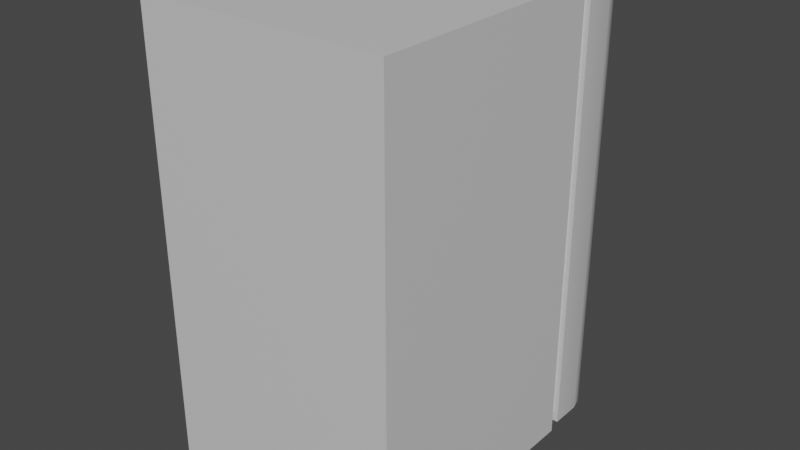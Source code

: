 # Source: fridge.blend  (saved by Blender 3.4.6; exported with 4.5.12 LTS)
import bpy
from mathutils import Matrix  # noqa: F401  (used for matrix-valued properties, if any)

bpy.ops.wm.read_factory_settings(use_empty=True)
scene = bpy.context.scene
scene.name = 'Scene'

# ---- collections
col_collection = bpy.data.collections.new('Collection'); scene.collection.children.link(col_collection)

# ---- materials (node trees are filled in below, after node groups)
mat_material_001 = bpy.data.materials.new('Material.001')
mat_material_001.use_transparent_shadow = False
mat_material_002 = bpy.data.materials.new('Material.002')
mat_material_002.use_transparent_shadow = False
mat_material_003 = bpy.data.materials.new('Material.003')
mat_material_003.use_transparent_shadow = False

# ---- node groups
ng_auto_smooth = bpy.data.node_groups.new('Auto Smooth', 'GeometryNodeTree')
_s = ng_auto_smooth.interface.new_socket(name='Geometry', in_out='OUTPUT', socket_type='NodeSocketGeometry')
_s = ng_auto_smooth.interface.new_socket(name='Geometry', in_out='INPUT', socket_type='NodeSocketGeometry')
_s = ng_auto_smooth.interface.new_socket(name='Angle', in_out='INPUT', socket_type='NodeSocketFloat')
_s.subtype = 'ANGLE'
_s.min_value = 0.0
_s.max_value = 3.142
ng_auto_smooth.is_modifier = True
_N = ng_auto_smooth.nodes; _L = ng_auto_smooth.links
n0 = _N.new('NodeGroupOutput'); n0.name = 'Group Output'; n0.location = (480, -100)
n1 = _N.new('NodeGroupInput'); n1.name = 'Group Input'; n1.location = (-420, -300)
n2 = _N.new('NodeGroupInput'); n2.name = 'Group Input.001'; n2.location = (-60, -100)
n3 = _N.new('GeometryNodeSetShadeSmooth'); n3.name = 'Set Shade Smooth'; n3.location = (120, -100)
n3.domain = 'EDGE'
n4 = _N.new('GeometryNodeSetShadeSmooth'); n4.name = 'Set Shade Smooth.001'; n4.location = (300, -100)
n5 = _N.new('GeometryNodeInputMeshEdgeAngle'); n5.name = 'Edge Angle'; n5.location = (-420, -220)
n6 = _N.new('GeometryNodeInputEdgeSmooth'); n6.name = 'Is Edge Smooth'; n6.location = (-60, -160)
n7 = _N.new('GeometryNodeInputShadeSmooth'); n7.name = 'Is Face Smooth'; n7.location = (-240, -340)
n8 = _N.new('FunctionNodeBooleanMath'); n8.name = 'Boolean Math'; n8.location = (-60, -220)
n9 = _N.new('FunctionNodeCompare'); n9.name = 'Compare'; n9.location = (-240, -180)
n9.operation = 'LESS_EQUAL'
_L.new(n5.outputs[0], n9.inputs[0])
_L.new(n4.outputs[0], n0.inputs[0])
_L.new(n1.outputs[1], n9.inputs[1])
_L.new(n9.outputs[0], n8.inputs[0])
_L.new(n7.outputs[0], n8.inputs[1])
_L.new(n2.outputs[0], n3.inputs[0])
_L.new(n6.outputs[0], n3.inputs[1])
_L.new(n3.outputs[0], n4.inputs[0])
_L.new(n8.outputs[0], n3.inputs[2])
n0.is_active_output = True

# ---- material node trees
mat_material_001.use_nodes = True; mat_material_001.node_tree.nodes.clear()
_N = mat_material_001.node_tree.nodes; _L = mat_material_001.node_tree.links
n0 = _N.new('ShaderNodeBsdfPrincipled'); n0.name = 'Principled BSDF'; n0.location = (10, 300)
n0.distribution = 'GGX'
n0.subsurface_method = 'RANDOM_WALK_SKIN'
n0.inputs[0].default_value = (0.6559, 0.6559, 0.6559, 1.0)
n0.inputs[3].default_value = 1.45
n0.inputs[27].default_value = (0.0, 0.0, 0.0, 1.0)
n0.inputs[28].default_value = 1.0
n1 = _N.new('ShaderNodeOutputMaterial'); n1.name = 'Material Output'; n1.location = (300, 300)
_L.new(n0.outputs[0], n1.inputs[0])
n1.is_active_output = True
mat_material_002.use_nodes = True; mat_material_002.node_tree.nodes.clear()
_N = mat_material_002.node_tree.nodes; _L = mat_material_002.node_tree.links
n0 = _N.new('ShaderNodeBsdfPrincipled'); n0.name = 'Principled BSDF'; n0.location = (10, 300)
n0.distribution = 'GGX'
n0.subsurface_method = 'RANDOM_WALK_SKIN'
n0.inputs[0].default_value = (0.009019, 0.009019, 0.009019, 1.0)
n0.inputs[3].default_value = 1.45
n0.inputs[27].default_value = (0.0, 0.0, 0.0, 1.0)
n0.inputs[28].default_value = 1.0
n1 = _N.new('ShaderNodeOutputMaterial'); n1.name = 'Material Output'; n1.location = (300, 300)
_L.new(n0.outputs[0], n1.inputs[0])
n1.is_active_output = True
mat_material_003.use_nodes = True; mat_material_003.node_tree.nodes.clear()
_N = mat_material_003.node_tree.nodes; _L = mat_material_003.node_tree.links
n0 = _N.new('ShaderNodeBsdfPrincipled'); n0.name = 'Principled BSDF'; n0.location = (10, 300)
n0.distribution = 'GGX'
n0.subsurface_method = 'RANDOM_WALK_SKIN'
n0.inputs[0].default_value = (0.1789, 0.1789, 0.1789, 1.0)
n0.inputs[3].default_value = 1.45
n0.inputs[27].default_value = (0.0, 0.0, 0.0, 1.0)
n0.inputs[28].default_value = 1.0
n1 = _N.new('ShaderNodeOutputMaterial'); n1.name = 'Material Output'; n1.location = (300, 300)
_L.new(n0.outputs[0], n1.inputs[0])
n1.is_active_output = True

# ---- world
world_world = bpy.data.worlds.new('World'); scene.world = world_world
world_world.use_nodes = True; world_world.node_tree.nodes.clear()
_N = world_world.node_tree.nodes; _L = world_world.node_tree.links
n0 = _N.new('ShaderNodeOutputWorld'); n0.name = 'World Output'; n0.location = (300, 300)
n1 = _N.new('ShaderNodeBackground'); n1.name = 'Background'; n1.location = (10, 300)
n1.inputs[0].default_value = (0.05088, 0.05088, 0.05088, 1.0)
_L.new(n1.outputs[0], n0.inputs[0])
n0.is_active_output = True
world_world.color = (0.05088, 0.05088, 0.05088)
world_world.use_sun_shadow = False
world_world.sun_shadow_jitter_overblur = 0.0

# ---- meshes
me_cube_001 = bpy.data.meshes.new('Cube.001')
me_cube_001.from_pydata([(-1.0, -1.0, -1.0), (-1.0, -1.0, 2.592), (-1.0, 1.0, -1.0), (-1.0, 1.0, 2.592), (1.0, -1.0, -1.0), (1.0, -1.0, 2.592), (1.0, 1.0, -1.0), (1.0, 1.0, 2.592), (-0.9278, 1.0, 2.463), (-0.9278, 1.0, -0.8702), (0.9278, 1.0, -0.8702), (0.9278, 1.0, 2.463), (-0.9278, -0.6634, 2.463), (-0.9278, -0.6634, -0.8702), (0.9278, -0.6634, -0.8702), (0.9278, -0.6634, 2.463), (-0.9278, -0.6634, 1.727), (-0.9278, -0.6634, 0.6868), (-0.9278, -0.6634, 0.6568), (-0.9278, -0.6634, -0.01193), (-0.9278, -0.6634, -0.06209), (0.9278, -0.6634, 1.727), (0.9278, -0.6634, 0.6868), (0.9278, -0.6634, 0.6568), (0.9278, -0.6634, -0.01193), (0.9278, -0.6634, -0.06209), (-0.9278, -0.6634, 1.678), (0.9278, -0.6634, 1.678), (-0.9278, 0.7782, 0.6868), (-0.9278, 0.7782, 0.6568), (-0.9278, 0.7782, -0.01193), (-0.9278, 0.7782, -0.06209), (0.9278, 0.7782, 0.6868), (0.9278, 0.7782, 0.6568), (0.9278, 0.7782, -0.01193), (0.9278, 0.7782, -0.06209), (-0.9278, 0.7782, 1.727), (0.9278, 0.7782, 1.727), (-0.9278, 0.7782, 1.678), (0.9278, 0.7782, 1.678), (-0.03986, -0.6634, -0.06209), (0.03986, -0.6634, -0.06209), (-0.03986, 0.7782, -0.06209), (0.03986, 0.7782, -0.06209), (-0.03986, -0.6634, -0.9042), (0.03986, -0.6634, -0.9042), (-0.03986, 0.7782, -0.9042), (0.03986, 0.7782, -0.9042), (-1.0, 0.0, -1.0), (0.0, 1.0, -1.0), (1.0, 0.0, -1.0), (0.0, -1.0, -1.0), (0.0, 0.0, -1.0), (0.7999, 0.6021, -0.9999), (0.8936, 0.6957, -0.9999), (0.9099, 0.5099, -1.0), (0.8662, 0.6295, -0.9999), (0.8936, 0.8463, -0.9999), (0.7999, 0.94, -0.9999), (0.9751, 0.986, -1.0), (0.8662, 0.9125, -0.9999), (0.6493, 0.94, -0.9999), (0.5557, 0.8463, -0.9999), (0.4626, 0.95, -1.0), (0.5831, 0.9125, -0.9999), (0.5557, 0.6957, -0.9999), (0.6493, 0.6021, -0.9999), (0.4922, 0.5333, -1.0), (0.5831, 0.6295, -0.9999), (-0.5857, 0.8463, -0.9999), (-0.6794, 0.94, -0.9999), (-0.4926, 0.9495, -1.0), (-0.6132, 0.9125, -0.9999), (-0.83, 0.94, -0.9999), (-0.9236, 0.8463, -0.9999), (-0.9972, 0.9978, -1.0), (-0.8962, 0.9125, -0.9999), (-0.9236, 0.6957, -0.9999), (-0.83, 0.6021, -0.9999), (-0.9354, 0.5092, -1.0), (-0.8962, 0.6295, -0.9999), (-0.6794, 0.6021, -0.9999), (-0.5857, 0.6957, -0.9999), (-0.5205, 0.535, -1.0), (-0.6132, 0.6295, -0.9999), (-0.8013, -0.5005, -0.9998), (-0.8949, -0.5941, -0.9998), (-0.9142, -0.4088, -0.9999), (-0.8675, -0.5279, -0.9998), (-0.8949, -0.7447, -0.9998), (-0.8013, -0.8384, -0.9998), (-0.946, -0.9169, -0.9999), (-0.8675, -0.8109, -0.9998), (-0.6507, -0.8384, -0.9998), (-0.5571, -0.7447, -0.9998), (-0.4671, -0.8644, -0.9999), (-0.5845, -0.8109, -0.9998), (-0.5571, -0.5941, -0.9998), (-0.6507, -0.5005, -0.9998), (-0.4874, -0.4379, -0.9999), (-0.5845, -0.5279, -0.9998), (0.5376, -0.6996, -0.9999), (0.6313, -0.7932, -0.9999), (0.4503, -0.8268, -1.0), (0.5651, -0.7658, -0.9999), (0.7819, -0.7932, -0.9999), (0.8755, -0.6996, -0.9999), (0.9238, -0.8734, -1.0), (0.8481, -0.7658, -0.9999), (0.8755, -0.5489, -0.9999), (0.7819, -0.4553, -0.9999), (0.9002, -0.365, -1.0), (0.8481, -0.4827, -0.9999), (0.6313, -0.4553, -0.9999), (0.5376, -0.5489, -0.9999), (0.4662, -0.3948, -1.0), (0.5651, -0.4827, -0.9999), (0.8936, 0.6957, -1.088), (0.7999, 0.6021, -1.088), (0.8662, 0.6295, -1.088), (0.7999, 0.94, -1.088), (0.8936, 0.8463, -1.088), (0.8662, 0.9125, -1.088), (0.5557, 0.8463, -1.088), (0.6493, 0.94, -1.088), (0.5831, 0.9125, -1.088), (0.6493, 0.6021, -1.088), (0.5557, 0.6957, -1.088), (0.5831, 0.6295, -1.088), (-0.6794, 0.94, -1.088), (-0.5857, 0.8463, -1.088), (-0.6132, 0.9125, -1.088), (-0.9236, 0.8463, -1.088), (-0.83, 0.94, -1.088), (-0.8962, 0.9125, -1.088), (-0.83, 0.6021, -1.088), (-0.9236, 0.6957, -1.088), (-0.8962, 0.6295, -1.088), (-0.5857, 0.6957, -1.088), (-0.6794, 0.6021, -1.088), (-0.6132, 0.6295, -1.088), (-0.8949, -0.5941, -1.088), (-0.8013, -0.5005, -1.088), (-0.8675, -0.5279, -1.088), (-0.8013, -0.8384, -1.088), (-0.8949, -0.7447, -1.088), (-0.8675, -0.8109, -1.088), (-0.5571, -0.7447, -1.088), (-0.6507, -0.8384, -1.088), (-0.5845, -0.8109, -1.088), (-0.6507, -0.5005, -1.088), (-0.5571, -0.5941, -1.088), (-0.5845, -0.5279, -1.088), (0.6313, -0.7932, -1.088), (0.5376, -0.6996, -1.088), (0.5651, -0.7658, -1.088), (0.8755, -0.6996, -1.088), (0.7819, -0.7932, -1.088), (0.8481, -0.7658, -1.088), (0.7819, -0.4553, -1.088), (0.8755, -0.5489, -1.088), (0.8481, -0.4827, -1.088), (0.5376, -0.5489, -1.088), (0.6313, -0.4553, -1.088), (0.5651, -0.4827, -1.088)], [], [(0, 1, 3, 2, 48), (7, 6, 10, 11), (6, 7, 5, 4, 50), (4, 5, 1, 0, 51), (109, 106, 156, 160), (7, 3, 1, 5), (11, 10, 14, 25, 24, 23, 22, 27, 21, 15), (6, 49, 2, 9, 10), (3, 7, 11, 8), (2, 3, 8, 9), (16, 12, 15, 21), (10, 9, 13, 14), (8, 11, 15, 12), (9, 8, 12, 16, 26, 17, 18, 19, 20, 13), (13, 20, 40, 41, 25, 14), (21, 27, 39, 37), (19, 18, 23, 24), (24, 25, 35, 34), (18, 17, 28, 29), (17, 26, 27, 22), (31, 30, 34, 35, 43, 42), (29, 28, 32, 33), (38, 36, 37, 39), (17, 22, 32, 28), (40, 20, 31, 42), (27, 26, 38, 39), (22, 23, 33, 32), (16, 21, 37, 36), (20, 19, 30, 31), (19, 24, 34, 30), (26, 16, 36, 38), (23, 18, 29, 33), (25, 41, 43, 35), (43, 41, 45, 47), (45, 44, 46, 47), (40, 42, 46, 44), (42, 43, 47, 46), (41, 40, 44, 45), (89, 86, 141, 145), (69, 82, 138, 130), (53, 66, 126, 118), (93, 90, 144, 148), (61, 58, 120, 124), (73, 70, 129, 133), (65, 62, 123, 127), (49, 6, 59, 58, 61, 63), (0, 48, 87, 86, 89, 91), (81, 78, 135, 139), (77, 74, 132, 136), (2, 49, 71, 70, 73, 75), (85, 98, 150, 142), (105, 102, 153, 157), (97, 94, 147, 151), (6, 50, 55, 54, 57, 59), (113, 110, 159, 163), (123, 125, 124, 120, 122, 121, 117, 119, 118, 126, 128, 127), (101, 114, 162, 154), (132, 134, 133, 129, 131, 130, 138, 140, 139, 135, 137, 136), (141, 143, 142, 150, 152, 151, 147, 149, 148, 144, 146, 145), (162, 164, 163, 159, 161, 160, 156, 158, 157, 153, 155, 154), (48, 2, 75, 74, 77, 79), (4, 51, 103, 102, 105, 107), (52, 49, 63, 62, 65, 67), (51, 0, 91, 90, 93, 95), (49, 52, 83, 82, 69, 71), (50, 4, 107, 106, 109, 111), (50, 52, 67, 66, 53, 55), (52, 51, 95, 94, 97, 99), (52, 48, 79, 78, 81, 83), (51, 52, 115, 114, 101, 103), (48, 52, 99, 98, 85, 87), (52, 50, 111, 110, 113, 115), (53, 56, 55), (56, 54, 55), (57, 60, 59), (60, 58, 59), (61, 64, 63), (64, 62, 63), (65, 68, 67), (68, 66, 67), (69, 72, 71), (72, 70, 71), (73, 76, 75), (76, 74, 75), (77, 80, 79), (80, 78, 79), (81, 84, 83), (84, 82, 83), (85, 88, 87), (88, 86, 87), (89, 92, 91), (92, 90, 91), (93, 96, 95), (96, 94, 95), (97, 100, 99), (100, 98, 99), (101, 104, 103), (104, 102, 103), (105, 108, 107), (108, 106, 107), (109, 112, 111), (112, 110, 111), (113, 116, 115), (116, 114, 115), (53, 118, 119, 56), (56, 119, 117, 54), (120, 58, 60, 122), (122, 60, 57, 121), (69, 130, 131, 72), (72, 131, 129, 70), (132, 74, 76, 134), (134, 76, 73, 133), (123, 62, 64, 125), (125, 64, 61, 124), (85, 142, 143, 88), (88, 143, 141, 86), (144, 90, 92, 146), (146, 92, 89, 145), (135, 78, 80, 137), (137, 80, 77, 136), (101, 154, 155, 104), (104, 155, 153, 102), (156, 106, 108, 158), (158, 108, 105, 157), (126, 66, 68, 128), (128, 68, 65, 127), (147, 94, 96, 149), (149, 96, 93, 148), (81, 139, 140, 84), (84, 140, 138, 82), (159, 110, 112, 161), (161, 112, 109, 160), (150, 98, 100, 152), (152, 100, 97, 151), (113, 163, 164, 116), (116, 164, 162, 114), (57, 54, 117, 121)])
_uv = me_cube_001.uv_layers.new(name='UVMap')
_uv.uv.foreach_set('vector', [0.375, 0.0, 0.625, 0.0, 0.625, 0.25, 0.375, 0.25, 0.375, 0.125, 0.625, 0.5, 0.375, 0.5, 0.375, 0.5, 0.625, 0.5, 0.375, 0.5, 0.625, 0.5, 0.625, 0.75, 0.375, 0.75, 0.375, 0.625, 0.375, 0.75, 0.625, 0.75, 0.625, 1.0, 0.375, 1.0, 0.375, 0.875, 0.375, 0.6596, 0.375, 0.7154, 0.375, 0.7154, 0.375, 0.6596, 0.625, 0.5, 0.875, 0.5, 0.875, 0.75, 0.625, 0.75, 0.625, 0.5, 0.375, 0.5, 0.375, 0.5, 0.4167, 0.5, 0.4583, 0.5, 0.5, 0.5, 0.5417, 0.5, 0.5625, 0.5, 0.5833, 0.5, 0.625, 0.5, 0.375, 0.5, 0.25, 0.5, 0.125, 0.5, 0.125, 0.5, 0.375, 0.5, 0.875, 0.5, 0.625, 0.5, 0.625, 0.5, 0.875, 0.5, 0.375, 0.25, 0.625, 0.25, 0.625, 0.25, 0.375, 0.25, 0.5833, 0.25, 0.625, 0.25, 0.625, 0.5, 0.5833, 0.5, 0.375, 0.5, 0.125, 0.5, 0.125, 0.5, 0.375, 0.5, 0.875, 0.5, 0.625, 0.5, 0.625, 0.5, 0.875, 0.5, 0.375, 0.25, 0.625, 0.25, 0.625, 0.25, 0.5833, 0.25, 0.5625, 0.25, 0.5417, 0.25, 0.5, 0.25, 0.4583, 0.25, 0.4167, 0.25, 0.375, 0.25, 0.375, 0.25, 0.4167, 0.25, 0.4167, 0.3333, 0.4167, 0.4167, 0.4167, 0.5, 0.375, 0.5, 0.5833, 0.5, 0.5625, 0.5, 0.5625, 0.5, 0.5833, 0.5, 0.4583, 0.25, 0.5, 0.25, 0.5, 0.5, 0.4583, 0.5, 0.4583, 0.5, 0.4167, 0.5, 0.4167, 0.5, 0.4583, 0.5, 0.5, 0.25, 0.5417, 0.25, 0.5417, 0.25, 0.5, 0.25, 0.5417, 0.25, 0.5625, 0.25, 0.5625, 0.5, 0.5417, 0.5, 0.4167, 0.25, 0.4583, 0.25, 0.4583, 0.5, 0.4167, 0.5, 0.4167, 0.4167, 0.4167, 0.3333, 0.5, 0.25, 0.5417, 0.25, 0.5417, 0.5, 0.5, 0.5, 0.5625, 0.25, 0.5833, 0.25, 0.5833, 0.5, 0.5625, 0.5, 0.5417, 0.25, 0.5417, 0.5, 0.5417, 0.5, 0.5417, 0.25, 0.4167, 0.3333, 0.4167, 0.25, 0.4167, 0.25, 0.4167, 0.3333, 0.5625, 0.5, 0.5625, 0.25, 0.5625, 0.25, 0.5625, 0.5, 0.5417, 0.5, 0.5, 0.5, 0.5, 0.5, 0.5417, 0.5, 0.5833, 0.25, 0.5833, 0.5, 0.5833, 0.5, 0.5833, 0.25, 0.4167, 0.25, 0.4583, 0.25, 0.4583, 0.25, 0.4167, 0.25, 0.4583, 0.25, 0.4583, 0.5, 0.4583, 0.5, 0.4583, 0.25, 0.5625, 0.25, 0.5833, 0.25, 0.5833, 0.25, 0.5625, 0.25, 0.5, 0.5, 0.5, 0.25, 0.5, 0.25, 0.5, 0.5, 0.4167, 0.5, 0.4167, 0.4167, 0.4167, 0.4167, 0.4167, 0.5, 0.4167, 0.4167, 0.4167, 0.4167, 0.4167, 0.4167, 0.4167, 0.4167, 0.4167, 0.4167, 0.4167, 0.3333, 0.4167, 0.3333, 0.4167, 0.4167, 0.4167, 0.3333, 0.4167, 0.3333, 0.4167, 0.3333, 0.4167, 0.3333, 0.4167, 0.3333, 0.4167, 0.4167, 0.4167, 0.4167, 0.4167, 0.3333, 0.4167, 0.4167, 0.4167, 0.3333, 0.4167, 0.3333, 0.4167, 0.4167, 0.375, 0.03464, 0.375, 0.09036, 0.375, 0.09036, 0.375, 0.03464, 0.25, 0.5346, 0.25, 0.5904, 0.25, 0.5904, 0.25, 0.5346, 0.3404, 0.625, 0.2846, 0.625, 0.2846, 0.625, 0.3404, 0.625, 0.375, 0.9096, 0.375, 0.9654, 0.375, 0.9654, 0.375, 0.9096, 0.2846, 0.5, 0.3404, 0.5, 0.3404, 0.5, 0.2846, 0.5, 0.1596, 0.5, 0.2154, 0.5, 0.2154, 0.5, 0.1596, 0.5, 0.25, 0.5904, 0.25, 0.5346, 0.25, 0.5346, 0.25, 0.5904, 0.25, 0.5, 0.375, 0.5, 0.375, 0.5, 0.3404, 0.5, 0.2846, 0.5, 0.25, 0.5, 0.375, 0.0, 0.375, 0.125, 0.375, 0.125, 0.375, 0.09036, 0.375, 0.03464, 0.375, 0.0, 0.2154, 0.625, 0.1596, 0.625, 0.1596, 0.625, 0.2154, 0.625, 0.375, 0.1596, 0.375, 0.2154, 0.375, 0.2154, 0.375, 0.1596, 0.125, 0.5, 0.25, 0.5, 0.25, 0.5, 0.2154, 0.5, 0.1596, 0.5, 0.125, 0.5, 0.1596, 0.625, 0.2154, 0.625, 0.2154, 0.625, 0.1596, 0.625, 0.375, 0.7846, 0.375, 0.8404, 0.375, 0.8404, 0.375, 0.7846, 0.25, 0.6596, 0.25, 0.7154, 0.25, 0.7154, 0.25, 0.6596, 0.375, 0.5, 0.375, 0.625, 0.375, 0.625, 0.375, 0.5904, 0.375, 0.5346, 0.375, 0.5, 0.2846, 0.625, 0.3404, 0.625, 0.3404, 0.625, 0.2846, 0.625, 0.25, 0.5346, 0.2534, 0.5034, 0.2846, 0.5, 0.3404, 0.5, 0.3716, 0.5034, 0.375, 0.5346, 0.375, 0.5904, 0.3716, 0.6216, 0.3404, 0.625, 0.2846, 0.625, 0.2534, 0.6216, 0.25, 0.5904, 0.25, 0.7154, 0.25, 0.6596, 0.25, 0.6596, 0.25, 0.7154, 0.125, 0.5346, 0.1351, 0.5101, 0.1596, 0.5, 0.2154, 0.5, 0.2466, 0.5034, 0.25, 0.5346, 0.25, 0.5904, 0.2466, 0.6216, 0.2154, 0.625, 0.1596, 0.625, 0.1351, 0.6149, 0.125, 0.5904, 0.125, 0.6596, 0.1351, 0.6351, 0.1596, 0.625, 0.2154, 0.625, 0.2466, 0.6284, 0.25, 0.6596, 0.25, 0.7154, 0.2399, 0.7399, 0.2154, 0.75, 0.1596, 0.75, 0.1351, 0.7399, 0.125, 0.7154, 0.25, 0.6596, 0.2534, 0.6284, 0.2846, 0.625, 0.3404, 0.625, 0.3716, 0.6284, 0.375, 0.6596, 0.375, 0.7154, 0.3649, 0.7399, 0.3404, 0.75, 0.2846, 0.75, 0.2601, 0.7399, 0.25, 0.7154, 0.375, 0.125, 0.375, 0.25, 0.375, 0.25, 0.375, 0.2154, 0.375, 0.1596, 0.375, 0.125, 0.375, 0.75, 0.375, 0.875, 0.375, 0.875, 0.375, 0.8404, 0.375, 0.7846, 0.375, 0.75, 0.25, 0.625, 0.25, 0.5, 0.25, 0.5, 0.25, 0.5346, 0.25, 0.5904, 0.25, 0.625, 0.375, 0.875, 0.375, 1.0, 0.375, 1.0, 0.375, 0.9654, 0.375, 0.9096, 0.375, 0.875, 0.25, 0.5, 0.25, 0.625, 0.25, 0.625, 0.25, 0.5904, 0.25, 0.5346, 0.25, 0.5, 0.375, 0.625, 0.375, 0.75, 0.375, 0.75, 0.375, 0.7154, 0.375, 0.6596, 0.375, 0.625, 0.375, 0.625, 0.25, 0.625, 0.25, 0.625, 0.2846, 0.625, 0.3404, 0.625, 0.375, 0.625, 0.25, 0.625, 0.25, 0.75, 0.25, 0.75, 0.25, 0.7154, 0.25, 0.6596, 0.25, 0.625, 0.25, 0.625, 0.125, 0.625, 0.125, 0.625, 0.1596, 0.625, 0.2154, 0.625, 0.25, 0.625, 0.25, 0.75, 0.25, 0.625, 0.25, 0.625, 0.25, 0.6596, 0.25, 0.7154, 0.25, 0.75, 0.125, 0.625, 0.25, 0.625, 0.25, 0.625, 0.2154, 0.625, 0.1596, 0.625, 0.125, 0.625, 0.25, 0.625, 0.375, 0.625, 0.375, 0.625, 0.3404, 0.625, 0.2846, 0.625, 0.25, 0.625, 0.3404, 0.625, 0.3649, 0.625, 0.375, 0.625, 0.3649, 0.625, 0.375, 0.625, 0.375, 0.625, 0.375, 0.5346, 0.375, 0.5101, 0.375, 0.5, 0.375, 0.5101, 0.375, 0.5, 0.375, 0.5, 0.2846, 0.5, 0.2601, 0.5, 0.25, 0.5, 0.2601, 0.5, 0.25, 0.5, 0.25, 0.5, 0.25, 0.5904, 0.25, 0.6149, 0.25, 0.625, 0.25, 0.6149, 0.25, 0.625, 0.25, 0.625, 0.25, 0.5346, 0.25, 0.5101, 0.25, 0.5, 0.25, 0.5101, 0.25, 0.5, 0.25, 0.5, 0.375, 0.25, 0.375, 0.2399, 0.375, 0.25, 0.375, 0.2399, 0.375, 0.2154, 0.375, 0.25, 0.375, 0.1596, 0.375, 0.1351, 0.375, 0.125, 0.375, 0.1351, 0.375, 0.125, 0.375, 0.125, 0.2154, 0.625, 0.2399, 0.625, 0.25, 0.625, 0.2399, 0.625, 0.25, 0.625, 0.25, 0.625, 0.375, 0.125, 0.375, 0.1149, 0.375, 0.125, 0.375, 0.1149, 0.375, 0.09036, 0.375, 0.125, 0.375, 0.03464, 0.375, 0.01015, 0.375, 0.0, 0.375, 0.01015, 0.375, 0.0, 0.375, 0.0, 0.375, 0.9096, 0.375, 0.8851, 0.375, 0.875, 0.375, 0.8851, 0.375, 0.875, 0.375, 0.875, 0.25, 0.6596, 0.25, 0.6351, 0.25, 0.625, 0.25, 0.6351, 0.25, 0.625, 0.25, 0.625, 0.25, 0.7154, 0.25, 0.7399, 0.25, 0.75, 0.25, 0.7399, 0.25, 0.75, 0.25, 0.75, 0.375, 0.7846, 0.375, 0.7601, 0.375, 0.75, 0.375, 0.7601, 0.375, 0.75, 0.375, 0.75, 0.375, 0.6596, 0.375, 0.6351, 0.375, 0.625, 0.375, 0.6351, 0.375, 0.625, 0.375, 0.625, 0.2846, 0.625, 0.2601, 0.625, 0.25, 0.625, 0.2601, 0.625, 0.25, 0.625, 0.25, 0.625, 0.3404, 0.625, 0.3404, 0.625, 0.3716, 0.6216, 0.375, 0.625, 0.375, 0.625, 0.3716, 0.6216, 0.375, 0.5904, 0.375, 0.5904, 0.3404, 0.5, 0.3404, 0.5, 0.375, 0.5, 0.3716, 0.5034, 0.3716, 0.5034, 0.375, 0.5, 0.375, 0.5346, 0.375, 0.5346, 0.25, 0.5346, 0.25, 0.5346, 0.2466, 0.5034, 0.25, 0.5, 0.25, 0.5, 0.2466, 0.5034, 0.2154, 0.5, 0.2154, 0.5, 0.375, 0.2154, 0.375, 0.2154, 0.375, 0.25, 0.375, 0.25, 0.125, 0.5, 0.125, 0.5, 0.1596, 0.5, 0.1596, 0.5, 0.25, 0.5346, 0.25, 0.5346, 0.25, 0.5, 0.2534, 0.5034, 0.2534, 0.5034, 0.25, 0.5, 0.2846, 0.5, 0.2846, 0.5, 0.1596, 0.625, 0.1596, 0.625, 0.125, 0.625, 0.125, 0.625, 0.375, 0.125, 0.375, 0.125, 0.375, 0.09036, 0.375, 0.09036, 0.375, 0.9654, 0.375, 0.9654, 0.375, 1.0, 0.375, 1.0, 0.375, 0.0, 0.375, 0.0, 0.375, 0.03464, 0.375, 0.03464, 0.1596, 0.625, 0.1596, 0.625, 0.125, 0.625, 0.125, 0.625, 0.375, 0.125, 0.375, 0.125, 0.375, 0.1596, 0.375, 0.1596, 0.25, 0.7154, 0.25, 0.7154, 0.25, 0.75, 0.25, 0.75, 0.375, 0.875, 0.375, 0.875, 0.375, 0.8404, 0.375, 0.8404, 0.375, 0.7154, 0.375, 0.7154, 0.375, 0.75, 0.375, 0.75, 0.375, 0.75, 0.375, 0.75, 0.375, 0.7846, 0.375, 0.7846, 0.2846, 0.625, 0.2846, 0.625, 0.25, 0.625, 0.2534, 0.6216, 0.2534, 0.6216, 0.25, 0.625, 0.25, 0.5904, 0.25, 0.5904, 0.25, 0.7154, 0.25, 0.7154, 0.25, 0.75, 0.25, 0.75, 0.375, 0.875, 0.375, 0.875, 0.375, 0.9096, 0.375, 0.9096, 0.2154, 0.625, 0.2154, 0.625, 0.2466, 0.6216, 0.25, 0.625, 0.25, 0.625, 0.2466, 0.6216, 0.25, 0.5904, 0.25, 0.5904, 0.3404, 0.625, 0.3404, 0.625, 0.375, 0.625, 0.3716, 0.6284, 0.3716, 0.6284, 0.375, 0.625, 0.375, 0.6596, 0.375, 0.6596, 0.2154, 0.625, 0.2154, 0.625, 0.25, 0.625, 0.2466, 0.6284, 0.2466, 0.6284, 0.25, 0.625, 0.25, 0.6596, 0.25, 0.6596, 0.2846, 0.625, 0.2846, 0.625, 0.2534, 0.6284, 0.25, 0.625, 0.25, 0.625, 0.2534, 0.6284, 0.25, 0.6596, 0.25, 0.6596, 0.375, 0.5346, 0.375, 0.5904, 0.375, 0.5904, 0.375, 0.5346])
me_cube_001.materials.append(mat_material_001)
me_cube_001.update()
me_cube_002 = bpy.data.meshes.new('Cube.002')
me_cube_002.from_pydata([(-6.121, -0.1764, -8.459), (-6.121, -0.1764, 9.337), (3.879, -0.1764, -8.459), (3.879, -0.1764, 9.337), (2.112, 2.096, 9.337), (2.112, 2.096, -8.459), (-6.121, 1.066, -8.459), (-5.091, 2.096, -8.459), (-5.983, 1.581, -8.459), (-5.606, 1.958, -8.459), (-5.091, 2.096, 9.337), (-6.121, 1.066, 9.337), (-5.606, 1.958, 9.337), (-5.983, 1.581, 9.337), (2.849, 2.096, -8.459), (3.879, 1.066, -8.459), (3.364, 1.958, -8.459), (3.741, 1.581, -8.459), (3.879, 1.066, 9.337), (2.849, 2.096, 9.337), (3.741, 1.581, 9.337), (3.364, 1.958, 9.337), (2.112, 2.096, 5.778), (2.112, 2.096, 4.879), (2.112, 2.096, -1.341), (2.112, 2.096, -2.324), (2.849, 2.096, -2.324), (2.849, 2.096, -1.341), (2.849, 2.096, 4.879), (2.849, 2.096, 5.778), (2.112, 2.328, 5.778), (-5.553, -0.3795, 8.326), (-5.553, -0.3795, -7.448), (2.849, 2.328, 5.778), (3.662, -0.3795, 8.951), (-5.904, -0.3795, 8.951), (3.662, -0.3795, -8.074), (-5.904, -0.3795, -8.074), (3.662, -0.1764, -8.074), (3.662, -0.1764, 8.951), (-5.904, -0.1764, 8.951), (-5.904, -0.1764, -8.074), (2.112, 2.446, 4.879), (2.231, 2.328, 4.879), (2.112, 2.209, 4.879), (2.112, 2.328, 4.998), (2.231, 2.328, -1.341), (2.112, 2.446, -1.341), (2.112, 2.328, -1.46), (2.112, 2.209, -1.341), (2.849, 2.446, -1.341), (2.73, 2.328, -1.341), (2.849, 2.209, -1.341), (2.849, 2.328, -1.46), (2.73, 2.328, 4.879), (2.849, 2.446, 4.879), (2.849, 2.328, 4.998), (2.849, 2.209, 4.879), (2.112, 2.328, -1.967), (2.289, 2.328, -2.324), (2.112, 2.151, -2.324), (2.673, 2.328, -2.324), (2.849, 2.328, -1.967), (2.849, 2.151, -2.324), (2.289, 2.771, 5.778), (2.112, 2.594, 5.778), (2.289, 2.771, 4.879), (2.112, 2.594, 4.879), (2.112, 2.594, -1.341), (2.289, 2.771, -1.341), (2.112, 2.594, -1.5), (2.289, 2.771, -1.547), (2.849, 2.594, -1.5), (2.673, 2.771, -1.547), (2.673, 2.771, -1.341), (2.849, 2.594, -1.341), (2.849, 2.594, 4.879), (2.673, 2.771, 4.879), (2.849, 2.594, 5.778), (2.673, 2.771, 5.778), (3.311, -0.3795, -7.448), (3.311, -0.3795, 8.326), (3.311, 1.543, 8.326), (3.311, 1.543, -7.448), (-5.553, 1.543, -7.448), (-5.553, 1.543, 8.326), (3.311, 1.543, 5.625), (3.311, 1.543, 4.267), (3.311, 1.543, 1.204), (3.311, 1.543, -0.3262), (3.311, 1.543, -3.321), (3.311, 1.543, -4.815), (-5.553, 1.543, -4.815), (-5.553, 1.543, -3.321), (-5.553, 1.543, -0.3262), (-5.553, 1.543, 1.204), (-5.553, 1.543, 4.267), (-5.553, 1.543, 5.625), (3.311, -0.2422, 5.625), (3.311, -0.2422, 4.267), (3.311, -0.2422, 1.204), (3.311, -0.2422, -0.3262), (3.311, -0.2422, -3.321), (3.311, -0.2422, -4.815), (-5.553, -0.2422, -4.815), (-5.553, -0.2422, -3.321), (-5.553, -0.2422, -0.3262), (-5.553, -0.2422, 1.204), (-5.553, -0.2422, 4.267), (-5.553, -0.2422, 5.625), (3.311, 0.0814, -3.321), (-5.553, 0.0814, 1.204), (-5.553, 0.0814, -3.321), (3.311, 0.0814, 1.204), (-5.553, 0.0814, 5.625), (3.311, 0.0814, 5.625), (3.311, 1.543, -4.1), (-5.553, 1.543, -4.1), (3.311, 1.543, 0.4244), (-5.553, 1.543, 0.4244), (3.311, 1.543, 4.845), (-5.553, 1.543, 4.845), (-5.553, 0.0814, 0.4244), (3.311, 0.0814, 4.845), (3.311, 0.0814, -4.1), (-5.553, 0.0814, -4.1), (3.311, 0.0814, 0.4244), (-5.553, 0.0814, 4.845)], [], [(22, 4, 19, 29), (18, 20, 21, 19, 4, 10, 12, 13, 11, 1, 3), (7, 10, 4, 22, 23, 24, 25, 5), (1, 0, 41, 40), (0, 1, 11, 6), (15, 18, 3, 2), (10, 7, 9, 12), (12, 9, 8, 13), (13, 8, 6, 11), (18, 15, 17, 20), (20, 17, 16, 21), (21, 16, 14, 26, 27, 28, 29, 19), (6, 8, 9, 7, 5, 14, 16, 17, 15, 2, 0), (5, 25, 26, 14), (26, 25, 60, 59, 61, 63), (24, 23, 28, 27), (22, 29, 33, 30), (42, 45, 30, 65, 67), (38, 39, 34, 36), (33, 56, 55, 76, 78), (24, 27, 52, 51, 46, 49), (71, 69, 74, 73), (23, 22, 30, 45, 44), (25, 24, 49, 48, 58, 60), (55, 50, 75, 76), (30, 33, 78, 79, 64, 65), (29, 28, 57, 56, 33), (58, 48, 47, 68, 70), (50, 53, 62, 72, 75), (28, 23, 44, 43, 54, 57), (74, 69, 66, 77), (27, 26, 63, 62, 53, 52), (68, 47, 42, 67), (51, 54, 43, 46), (42, 43, 44, 45), (46, 47, 48, 49), (50, 51, 52, 53), (54, 55, 56, 57), (46, 43, 42, 47), (50, 55, 54, 51), (66, 64, 79, 77), (58, 59, 60), (61, 62, 63), (64, 66, 67, 65), (69, 71, 70, 68), (73, 74, 75, 72), (77, 79, 78, 76), (71, 59, 58, 70), (72, 62, 61, 73), (76, 75, 74, 77), (68, 67, 66, 69), (61, 59, 71, 73), (0, 2, 38, 41), (3, 1, 40, 39), (2, 3, 39, 38), (36, 34, 81, 80), (39, 40, 35, 34), (41, 38, 36, 37), (40, 41, 37, 35), (80, 81, 82, 86, 87, 88, 89, 90, 91, 83), (37, 36, 80, 32), (35, 37, 32, 31), (34, 35, 31, 81), (86, 82, 85, 97), (81, 31, 85, 82), (31, 32, 84, 92, 93, 94, 95, 96, 97, 85), (32, 80, 83, 84), (83, 91, 92, 84), (95, 94, 106, 107, 111), (90, 89, 94, 93), (92, 91, 103, 104), (88, 87, 96, 95), (91, 90, 110, 102, 103), (103, 102, 105, 104), (101, 100, 107, 106), (99, 98, 109, 108), (96, 87, 99, 108), (110, 112, 105, 102), (89, 88, 113, 100, 101), (115, 114, 109, 98), (93, 92, 104, 105, 112), (94, 89, 101, 106), (97, 96, 108, 109, 114), (87, 86, 115, 98, 99), (113, 111, 107, 100), (86, 97, 121, 120), (93, 112, 125, 117), (90, 93, 117, 116), (118, 119, 122, 126), (120, 121, 127, 123), (116, 117, 125, 124), (95, 111, 122, 119), (115, 86, 120, 123), (111, 113, 126, 122), (113, 88, 118, 126), (110, 90, 116, 124), (114, 115, 123, 127), (88, 95, 119, 118), (97, 114, 127, 121), (112, 110, 124, 125)])
me_cube_002.polygons.foreach_set('use_smooth', [True] * 100)
me_cube_002.polygons.foreach_set('material_index', [0, 0, 0, 0, 0, 0, 0, 0, 0, 0, 0, 0, 0, 0, 1, 0, 1, 1, 0, 1, 1, 1, 1, 1, 1, 1, 1, 1, 1, 1, 1, 1, 1, 1, 1, 1, 1, 1, 1, 1, 1, 1, 1, 1, 1, 1, 1, 1, 1, 1, 1, 1, 0, 0, 0, 0, 0, 0, 0, 0, 0, 0, 0, 0, 0, 0, 0, 0, 0, 0, 0, 0, 0, 0, 0, 0, 0, 0, 0, 0, 0, 0, 0, 0, 0, 0, 0, 0, 0, 0, 0, 0, 0, 0, 0, 0, 0, 0, 0, 0])
_uv = me_cube_002.uv_layers.new(name='UVMap')
_uv.uv.foreach_set('vector', [0.575, 0.375, 0.625, 0.375, 0.625, 0.4743, 0.575, 0.4743, 0.625, 0.6133, 0.6284, 0.5566, 0.6379, 0.5152, 0.6507, 0.5, 0.75, 0.5, 0.8493, 0.5, 0.8621, 0.5152, 0.8716, 0.5566, 0.875, 0.6133, 0.875, 0.75, 0.625, 0.75, 0.375, 0.2757, 0.625, 0.2757, 0.625, 0.375, 0.575, 0.375, 0.525, 0.375, 0.475, 0.375, 0.425, 0.375, 0.375, 0.375, 0.625, 0.0, 0.375, 0.0, 0.375, 0.0, 0.625, 0.0, 0.375, 0.0, 0.625, 0.0, 0.625, 0.1367, 0.375, 0.1367, 0.375, 0.6133, 0.625, 0.6133, 0.625, 0.75, 0.375, 0.75, 0.625, 0.2757, 0.375, 0.2757, 0.375, 0.2629, 0.625, 0.2629, 0.625, 0.2629, 0.375, 0.2629, 0.375, 0.1934, 0.625, 0.1934, 0.625, 0.1934, 0.375, 0.1934, 0.375, 0.1367, 0.625, 0.1367, 0.625, 0.6133, 0.375, 0.6133, 0.375, 0.5566, 0.625, 0.5566, 0.625, 0.5566, 0.375, 0.5566, 0.375, 0.4871, 0.625, 0.4871, 0.625, 0.4871, 0.375, 0.4871, 0.375, 0.4743, 0.425, 0.4743, 0.475, 0.4743, 0.525, 0.4743, 0.575, 0.4743, 0.625, 0.4743, 0.125, 0.6133, 0.1284, 0.5566, 0.1379, 0.5152, 0.1507, 0.5, 0.25, 0.5, 0.3493, 0.5, 0.3621, 0.5152, 0.3716, 0.5566, 0.375, 0.6133, 0.375, 0.75, 0.125, 0.75, 0.375, 0.375, 0.425, 0.375, 0.425, 0.4743, 0.375, 0.4743, 0.425, 0.4743, 0.425, 0.375, 0.425, 0.375, 0.425, 0.3988, 0.425, 0.4504, 0.425, 0.4743, 0.475, 0.375, 0.525, 0.375, 0.525, 0.4743, 0.475, 0.4743, 0.575, 0.375, 0.575, 0.4743, 0.575, 0.4743, 0.575, 0.375, 0.525, 0.375, 0.5316, 0.375, 0.575, 0.375, 0.575, 0.375, 0.525, 0.375, 0.375, 0.75, 0.625, 0.75, 0.625, 0.75, 0.375, 0.75, 0.575, 0.4743, 0.5316, 0.4743, 0.525, 0.4743, 0.525, 0.4743, 0.575, 0.4743, 0.475, 0.375, 0.475, 0.4743, 0.475, 0.4743, 0.475, 0.4582, 0.475, 0.391, 0.475, 0.375, 0.425, 0.3988, 0.475, 0.3988, 0.475, 0.4504, 0.425, 0.4504, 0.525, 0.375, 0.575, 0.375, 0.575, 0.375, 0.5316, 0.375, 0.525, 0.375, 0.425, 0.375, 0.475, 0.375, 0.475, 0.375, 0.469, 0.375, 0.4431, 0.375, 0.425, 0.375, 0.525, 0.4743, 0.475, 0.4743, 0.475, 0.4743, 0.525, 0.4743, 0.575, 0.375, 0.575, 0.4743, 0.575, 0.4743, 0.575, 0.4504, 0.575, 0.3988, 0.575, 0.375, 0.575, 0.4743, 0.525, 0.4743, 0.525, 0.4743, 0.5316, 0.4743, 0.575, 0.4743, 0.4431, 0.375, 0.469, 0.375, 0.475, 0.375, 0.475, 0.375, 0.4546, 0.375, 0.475, 0.4743, 0.469, 0.4743, 0.4431, 0.4743, 0.4546, 0.4743, 0.475, 0.4743, 0.525, 0.4743, 0.525, 0.375, 0.525, 0.375, 0.525, 0.391, 0.525, 0.4582, 0.525, 0.4743, 0.475, 0.4504, 0.475, 0.3988, 0.525, 0.3988, 0.525, 0.4504, 0.475, 0.4743, 0.425, 0.4743, 0.425, 0.4743, 0.4431, 0.4743, 0.469, 0.4743, 0.475, 0.4743, 0.475, 0.375, 0.475, 0.375, 0.525, 0.375, 0.525, 0.375, 0.475, 0.4582, 0.525, 0.4582, 0.525, 0.391, 0.475, 0.391, 0.525, 0.375, 0.525, 0.375, 0.525, 0.375, 0.5316, 0.375, 0.475, 0.391, 0.475, 0.375, 0.469, 0.375, 0.475, 0.375, 0.475, 0.4743, 0.475, 0.4743, 0.475, 0.4743, 0.469, 0.4743, 0.525, 0.4582, 0.525, 0.4743, 0.5316, 0.4743, 0.525, 0.4743, 0.475, 0.391, 0.525, 0.391, 0.525, 0.375, 0.475, 0.375, 0.475, 0.4743, 0.525, 0.4743, 0.525, 0.4582, 0.475, 0.4582, 0.525, 0.3988, 0.575, 0.3988, 0.575, 0.4504, 0.525, 0.4504, 0.4431, 0.375, 0.425, 0.375, 0.425, 0.375, 0.425, 0.4504, 0.425, 0.4743, 0.425, 0.4743, 0.575, 0.3988, 0.525, 0.3988, 0.525, 0.375, 0.575, 0.375, 0.475, 0.3988, 0.425, 0.3988, 0.4546, 0.375, 0.475, 0.375, 0.425, 0.4504, 0.475, 0.4504, 0.475, 0.4743, 0.4546, 0.4743, 0.525, 0.4504, 0.575, 0.4504, 0.575, 0.4743, 0.525, 0.4743, 0.425, 0.3988, 0.425, 0.3988, 0.4431, 0.375, 0.4546, 0.375, 0.4546, 0.4743, 0.4431, 0.4743, 0.425, 0.4504, 0.425, 0.4504, 0.525, 0.4743, 0.475, 0.4743, 0.475, 0.4504, 0.525, 0.4504, 0.475, 0.375, 0.525, 0.375, 0.525, 0.3988, 0.475, 0.3988, 0.425, 0.4504, 0.425, 0.3988, 0.425, 0.3988, 0.425, 0.4504, 0.125, 0.75, 0.375, 0.75, 0.375, 0.75, 0.125, 0.75, 0.625, 0.75, 0.875, 0.75, 0.875, 0.75, 0.625, 0.75, 0.375, 0.75, 0.625, 0.75, 0.625, 0.75, 0.375, 0.75, 0.375, 0.75, 0.625, 0.75, 0.625, 0.75, 0.375, 0.75, 0.625, 0.75, 0.875, 0.75, 0.875, 0.75, 0.625, 0.75, 0.125, 0.75, 0.375, 0.75, 0.375, 0.75, 0.125, 0.75, 0.625, 0.0, 0.375, 0.0, 0.375, 0.0, 0.625, 0.0, 0.375, 0.75, 0.625, 0.75, 0.625, 0.75, 0.5893, 0.75, 0.5536, 0.75, 0.5179, 0.75, 0.4821, 0.75, 0.4464, 0.75, 0.4107, 0.75, 0.375, 0.75, 0.125, 0.75, 0.375, 0.75, 0.375, 0.75, 0.125, 0.75, 0.625, 0.0, 0.375, 0.0, 0.375, 0.0, 0.625, 0.0, 0.625, 0.75, 0.875, 0.75, 0.875, 0.75, 0.625, 0.75, 0.5893, 0.75, 0.625, 0.75, 0.625, 1.0, 0.5893, 1.0, 0.625, 0.75, 0.875, 0.75, 0.875, 0.75, 0.625, 0.75, 0.625, 0.0, 0.375, 0.0, 0.375, 0.0, 0.4107, 0.0, 0.4464, 0.0, 0.4821, 0.0, 0.5179, 0.0, 0.5536, 0.0, 0.5893, 0.0, 0.625, 0.0, 0.125, 0.75, 0.375, 0.75, 0.375, 0.75, 0.125, 0.75, 0.375, 0.75, 0.4107, 0.75, 0.4107, 1.0, 0.375, 1.0, 0.5179, 0.0, 0.4821, 0.0, 0.4821, 0.0, 0.5179, 0.0, 0.5179, 0.0, 0.4464, 0.75, 0.4821, 0.75, 0.4821, 1.0, 0.4464, 1.0, 0.4107, 1.0, 0.4107, 0.75, 0.4107, 0.75, 0.4107, 1.0, 0.5179, 0.75, 0.5536, 0.75, 0.5536, 1.0, 0.5179, 1.0, 0.4107, 0.75, 0.4464, 0.75, 0.4464, 0.75, 0.4464, 0.75, 0.4107, 0.75, 0.4107, 0.75, 0.4464, 0.75, 0.4464, 1.0, 0.4107, 1.0, 0.4821, 0.75, 0.5179, 0.75, 0.5179, 1.0, 0.4821, 1.0, 0.5536, 0.75, 0.5893, 0.75, 0.5893, 1.0, 0.5536, 1.0, 0.5536, 1.0, 0.5536, 0.75, 0.5536, 0.75, 0.5536, 1.0, 0.4464, 0.75, 0.4464, 1.0, 0.4464, 1.0, 0.4464, 0.75, 0.4821, 0.75, 0.5179, 0.75, 0.5179, 0.75, 0.5179, 0.75, 0.4821, 0.75, 0.5893, 0.75, 0.5893, 1.0, 0.5893, 1.0, 0.5893, 0.75, 0.4464, 0.0, 0.4107, 0.0, 0.4107, 0.0, 0.4464, 0.0, 0.4464, 0.0, 0.4821, 1.0, 0.4821, 0.75, 0.4821, 0.75, 0.4821, 1.0, 0.5893, 0.0, 0.5536, 0.0, 0.5536, 0.0, 0.5893, 0.0, 0.5893, 0.0, 0.5536, 0.75, 0.5893, 0.75, 0.5893, 0.75, 0.5893, 0.75, 0.5536, 0.75, 0.5179, 0.75, 0.5179, 1.0, 0.5179, 1.0, 0.5179, 0.75, 0.5893, 0.75, 0.5893, 1.0, 0.5893, 1.0, 0.5893, 0.75, 0.4464, 0.0, 0.4464, 0.0, 0.4464, 0.0, 0.4464, 0.0, 0.4464, 0.75, 0.4464, 1.0, 0.4464, 1.0, 0.4464, 0.75, 0.5179, 0.75, 0.5179, 1.0, 0.5179, 1.0, 0.5179, 0.75, 0.5893, 0.75, 0.5893, 1.0, 0.5893, 1.0, 0.5893, 0.75, 0.4464, 0.75, 0.4464, 1.0, 0.4464, 1.0, 0.4464, 0.75, 0.5179, 0.0, 0.5179, 0.0, 0.5179, 0.0, 0.5179, 0.0, 0.5893, 0.75, 0.5893, 0.75, 0.5893, 0.75, 0.5893, 0.75, 0.5179, 1.0, 0.5179, 0.75, 0.5179, 0.75, 0.5179, 1.0, 0.5179, 0.75, 0.5179, 0.75, 0.5179, 0.75, 0.5179, 0.75, 0.4464, 0.75, 0.4464, 0.75, 0.4464, 0.75, 0.4464, 0.75, 0.5893, 1.0, 0.5893, 0.75, 0.5893, 0.75, 0.5893, 1.0, 0.5179, 0.75, 0.5179, 1.0, 0.5179, 1.0, 0.5179, 0.75, 0.5893, 0.0, 0.5893, 0.0, 0.5893, 0.0, 0.5893, 0.0, 0.4464, 1.0, 0.4464, 0.75, 0.4464, 0.75, 0.4464, 1.0])
me_cube_002.materials.append(mat_material_001)
me_cube_002.materials.append(mat_material_002)
me_cube_002.update()
me_cube_003 = bpy.data.meshes.new('Cube.003')
me_cube_003.from_pydata([(-1.098, -1.272, -1.0), (-1.098, -1.272, 0.9263), (-1.098, 1.917, -1.0), (-1.098, 2.13, 0.9263), (1.0, -1.272, -1.0), (1.0, -1.272, 0.9263), (1.0, 1.917, -1.0), (1.0, 2.13, 0.9263), (-1.098, 2.112, 0.7682), (1.0, 2.112, 0.7682), (-1.098, 2.23, 0.9152), (1.0, 2.23, 0.9152), (-1.098, 2.213, 0.7571), (1.0, 2.213, 0.7571), (-1.036, -1.171, 0.9263), (-1.036, 2.028, 0.9263), (0.9376, 2.028, 0.9263), (0.9376, -1.171, 0.9263), (-1.036, -1.171, -0.6995), (-1.036, 1.761, -0.6995), (0.9376, 1.761, -0.6995), (0.9376, -1.171, -0.6995)], [], [(0, 1, 3, 8, 2), (3, 7, 11, 10), (6, 9, 7, 5, 4), (4, 5, 1, 0), (2, 6, 4, 0), (5, 7, 16, 17), (2, 8, 9, 6), (12, 10, 11, 13), (9, 8, 12, 13), (8, 3, 10, 12), (7, 9, 13, 11), (14, 17, 21, 18), (3, 1, 14, 15), (1, 5, 17, 14), (7, 3, 15, 16), (20, 19, 18, 21), (16, 15, 19, 20), (17, 16, 20, 21), (15, 14, 18, 19)])
_uv = me_cube_003.uv_layers.new(name='UVMap')
_uv.uv.foreach_set('vector', [0.375, 0.0, 0.625, 0.0, 0.625, 0.25, 0.6045, 0.25, 0.375, 0.25, 0.875, 0.5, 0.625, 0.5, 0.625, 0.5, 0.875, 0.5, 0.375, 0.5, 0.6045, 0.5, 0.625, 0.5, 0.625, 0.75, 0.375, 0.75, 0.375, 0.75, 0.625, 0.75, 0.625, 1.0, 0.375, 1.0, 0.125, 0.5, 0.375, 0.5, 0.375, 0.75, 0.125, 0.75, 0.625, 0.75, 0.625, 0.5, 0.625, 0.5, 0.625, 0.75, 0.375, 0.25, 0.6045, 0.25, 0.6045, 0.5, 0.375, 0.5, 0.6045, 0.25, 0.625, 0.25, 0.625, 0.5, 0.6045, 0.5, 0.6045, 0.5, 0.6045, 0.25, 0.6045, 0.25, 0.6045, 0.5, 0.6045, 0.25, 0.625, 0.25, 0.625, 0.25, 0.6045, 0.25, 0.625, 0.5, 0.6045, 0.5, 0.6045, 0.5, 0.625, 0.5, 0.625, 1.0, 0.625, 0.75, 0.625, 0.75, 0.625, 1.0, 0.625, 0.25, 0.625, 0.0, 0.625, 0.0, 0.625, 0.25, 0.625, 1.0, 0.625, 0.75, 0.625, 0.75, 0.625, 1.0, 0.625, 0.5, 0.875, 0.5, 0.875, 0.5, 0.625, 0.5, 0.625, 0.5, 0.875, 0.5, 0.875, 0.75, 0.625, 0.75, 0.625, 0.5, 0.875, 0.5, 0.875, 0.5, 0.625, 0.5, 0.625, 0.75, 0.625, 0.5, 0.625, 0.5, 0.625, 0.75, 0.625, 0.25, 0.625, 0.0, 0.625, 0.0, 0.625, 0.25])
me_cube_003.materials.append(mat_material_003)
me_cube_003.update()
me_cube_004 = bpy.data.meshes.new('Cube.004')
me_cube_004.from_pydata([(-1.098, -1.272, -1.0), (-1.098, -1.272, 0.9263), (-1.098, 1.917, -1.0), (-1.098, 2.13, 0.9263), (1.0, -1.272, -1.0), (1.0, -1.272, 0.9263), (1.0, 1.917, -1.0), (1.0, 2.13, 0.9263), (-1.098, 2.112, 0.7682), (1.0, 2.112, 0.7682), (-1.098, 2.23, 0.9152), (1.0, 2.23, 0.9152), (-1.098, 2.213, 0.7571), (1.0, 2.213, 0.7571), (-1.05, -1.193, 0.9263), (-1.05, 2.051, 0.9263), (0.9517, 2.051, 0.9263), (0.9517, -1.193, 0.9263), (-1.05, -1.193, -0.7821), (-1.05, 1.792, -0.7821), (0.9517, 1.792, -0.7821), (0.9517, -1.193, -0.7821)], [], [(0, 1, 3, 8, 2), (3, 7, 11, 10), (6, 9, 7, 5, 4), (4, 5, 1, 0), (2, 6, 4, 0), (3, 1, 14, 15), (2, 8, 9, 6), (12, 10, 11, 13), (9, 8, 12, 13), (8, 3, 10, 12), (7, 9, 13, 11), (14, 17, 21, 18), (1, 5, 17, 14), (7, 3, 15, 16), (5, 7, 16, 17), (20, 19, 18, 21), (16, 15, 19, 20), (17, 16, 20, 21), (15, 14, 18, 19)])
_uv = me_cube_004.uv_layers.new(name='UVMap')
_uv.uv.foreach_set('vector', [0.375, 0.0, 0.625, 0.0, 0.625, 0.25, 0.6045, 0.25, 0.375, 0.25, 0.875, 0.5, 0.625, 0.5, 0.625, 0.5, 0.875, 0.5, 0.375, 0.5, 0.6045, 0.5, 0.625, 0.5, 0.625, 0.75, 0.375, 0.75, 0.375, 0.75, 0.625, 0.75, 0.625, 1.0, 0.375, 1.0, 0.125, 0.5, 0.375, 0.5, 0.375, 0.75, 0.125, 0.75, 0.625, 0.25, 0.625, 0.0, 0.625, 0.0, 0.625, 0.25, 0.375, 0.25, 0.6045, 0.25, 0.6045, 0.5, 0.375, 0.5, 0.6045, 0.25, 0.625, 0.25, 0.625, 0.5, 0.6045, 0.5, 0.6045, 0.5, 0.6045, 0.25, 0.6045, 0.25, 0.6045, 0.5, 0.6045, 0.25, 0.625, 0.25, 0.625, 0.25, 0.6045, 0.25, 0.625, 0.5, 0.6045, 0.5, 0.6045, 0.5, 0.625, 0.5, 0.625, 1.0, 0.625, 0.75, 0.625, 0.75, 0.625, 1.0, 0.625, 1.0, 0.625, 0.75, 0.625, 0.75, 0.625, 1.0, 0.625, 0.5, 0.875, 0.5, 0.875, 0.5, 0.625, 0.5, 0.625, 0.75, 0.625, 0.5, 0.625, 0.5, 0.625, 0.75, 0.625, 0.5, 0.875, 0.5, 0.875, 0.75, 0.625, 0.75, 0.625, 0.5, 0.875, 0.5, 0.875, 0.5, 0.625, 0.5, 0.625, 0.75, 0.625, 0.5, 0.625, 0.5, 0.625, 0.75, 0.625, 0.25, 0.625, 0.0, 0.625, 0.0, 0.625, 0.25])
me_cube_004.materials.append(mat_material_003)
me_cube_004.update()
arm_armature = bpy.data.armatures.new('Armature')  # bones are not reproduced

# ---- objects
ob_fridge = bpy.data.objects.new('Fridge', me_cube_001)
ob_door = bpy.data.objects.new('Door', me_cube_002)
ob_drawer1 = bpy.data.objects.new('Drawer1', me_cube_003)
ob_drawer2 = bpy.data.objects.new('Drawer2', me_cube_004)
ob_armature = bpy.data.objects.new('Armature', arm_armature)

# ---- transforms, parenting, visibility, modifiers, constraints
ob_fridge.location = (0.0, -5.498, -3.715)
ob_fridge.scale = (5.0, 5.0, 5.0)
ob_door.parent = ob_armature
ob_door.matrix_parent_inverse = Matrix(((1.0, -0.0, -0.0, -0.0), (-0.0, 1.0, 0.0, 1.28), (-0.0, -0.0, 1.0, -0.0), (-0.0, 0.0, -0.0, 1.0)))
ob_door.location = (1.156, 0.0, 0.0)
_vg = ob_door.vertex_groups.new(name='Bone')
for _i, _w in zip([0, 1, 2, 3, 4, 5, 6, 7, 8, 9, 10, 11, 12, 13, 14, 15, 16, 17, 18, 19, 20, 21, 22, 23, 24, 25, 26, 27, 28, 29, 30, 31, 32, 33, 34, 35, 36, 37, 38, 39, 40, 41, 42, 43, 44, 45, 46, 47, 48, 49, 50, 51, 52, 53, 54, 55, 56, 57, 58, 59, 60, 61, 62, 63, 64, 65, 66, 67, 68, 69, 70, 71, 72, 73, 74, 75, 76, 77, 78, 79, 80, 81, 82, 83, 84, 85, 86, 87, 88, 89, 90, 91, 92, 93, 94, 95, 96, 97, 98, 99, 100, 101, 102, 103, 104, 105, 106, 107, 108, 109, 110, 111, 112, 113, 114, 115, 116, 117, 118, 119, 120, 121, 122, 123, 124, 125, 126, 127], [1.0, 1.0, 1.0, 1.0, 1.0, 1.0, 1.0, 1.0, 1.0, 1.0, 1.0, 1.0, 1.0, 1.0, 1.0, 1.0, 1.0, 1.0, 1.0, 1.0, 1.0, 1.0, 1.0, 1.0, 1.0, 1.0, 1.0, 1.0, 1.0, 1.0, 1.0, 1.0, 1.0, 1.0, 1.0, 1.0, 1.0, 1.0, 1.0, 1.0, 1.0, 1.0, 1.0, 1.0, 1.0, 1.0, 1.0, 1.0, 1.0, 1.0, 1.0, 1.0, 1.0, 1.0, 1.0, 1.0, 1.0, 1.0, 1.0, 1.0, 1.0, 1.0, 1.0, 1.0, 1.0, 1.0, 1.0, 1.0, 1.0, 1.0, 1.0, 1.0, 1.0, 1.0, 1.0, 1.0, 1.0, 1.0, 1.0, 1.0, 1.0, 1.0, 1.0, 1.0, 1.0, 1.0, 1.0, 1.0, 1.0, 1.0, 1.0, 1.0, 1.0, 1.0, 1.0, 1.0, 1.0, 1.0, 1.0, 1.0, 1.0, 1.0, 1.0, 1.0, 1.0, 1.0, 1.0, 1.0, 1.0, 1.0, 1.0, 1.0, 1.0, 1.0, 1.0, 1.0, 1.0, 1.0, 1.0, 1.0, 1.0, 1.0, 1.0, 1.0, 1.0, 1.0, 1.0, 1.0]): _vg.add([_i], _w, 'REPLACE')
_m = ob_door.modifiers.new('Armature', 'ARMATURE')
_m.object = ob_armature
_m = ob_door.modifiers.new('Auto Smooth', 'NODES')
_m.node_group = ng_auto_smooth
_gi = [s.identifier for s in ng_auto_smooth.interface.items_tree if s.item_type == 'SOCKET' and s.in_out == 'INPUT']
_m[_gi[1]] = 0.5236  # Angle
ob_drawer1.location = (2.492, -4.916, -5.915)
ob_drawer1.scale = (1.94, 1.94, 1.94)
ob_drawer2.location = (-2.292, -4.916, -5.915)
ob_drawer2.scale = (1.94, 1.94, 1.94)
ob_armature.location = (0.0, -1.28, 0.0)

# ---- collection membership
col_collection.objects.link(ob_fridge)
col_collection.objects.link(ob_door)
col_collection.objects.link(ob_drawer1)
col_collection.objects.link(ob_drawer2)
col_collection.objects.link(ob_armature)

# ---- scene / render settings (as saved in the file)
scene.frame_start = 1; scene.frame_end = 250; scene.frame_set(1)
scene.render.engine = 'BLENDER_EEVEE_NEXT'
scene.cycles.sampling_pattern = 'TABULATED_SOBOL'
scene.cycles.use_light_tree = False
scene.view_settings.view_transform = 'Filmic'
bpy.context.view_layer.update()

# ---- added for rendering (the .blend has no active camera and no usable light): camera, sun
cam_auto = bpy.data.cameras.new('AutoCamera')
cam_auto.lens = 50.0
cam_auto.sensor_width = 36.0
cam_auto.clip_end = 1000.0
ob_auto_camera = bpy.data.objects.new('AutoCamera', cam_auto)
scene.collection.objects.link(ob_auto_camera)
ob_auto_camera.location = (23.0311, -31.4799, 18.5024)
ob_auto_camera.rotation_euler = (1.09748, -7.21219e-08, 0.694738)
scene.camera = ob_auto_camera
light_auto_sun = bpy.data.lights.new('AutoSun', 'SUN')
light_auto_sun.energy = 3.0
light_auto_sun.angle = 0.0523599
ob_auto_sun = bpy.data.objects.new('AutoSun', light_auto_sun)
scene.collection.objects.link(ob_auto_sun)
ob_auto_sun.rotation_euler = (0.872665, 0.174533, 0.523599)
bpy.context.view_layer.update()
